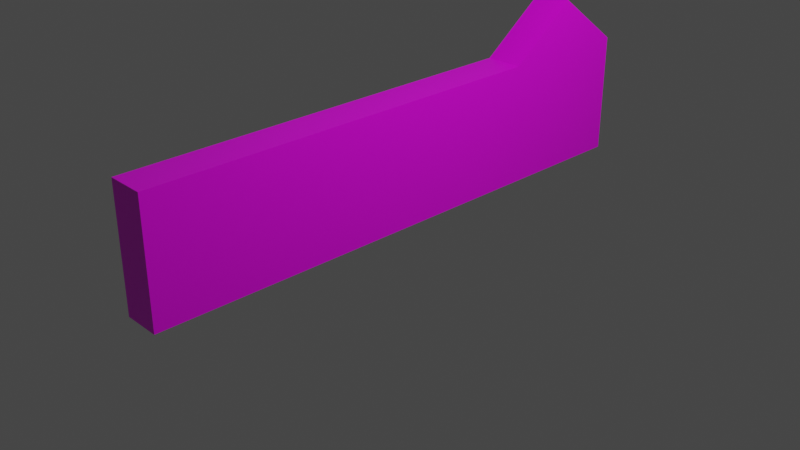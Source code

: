 # Source: retail-sign-white.blend  (saved by Blender 2.82.7; exported with 4.5.12 LTS)
import bpy
from mathutils import Matrix  # noqa: F401  (used for matrix-valued properties, if any)

bpy.ops.wm.read_factory_settings(use_empty=True)
scene = bpy.context.scene
scene.name = 'Scene'

# ---- collections
col_collection = bpy.data.collections.new('Collection'); scene.collection.children.link(col_collection)

# ---- images (referenced by path relative to the original .blend; pixels are not part of the script)
import os
ASSET_DIR = os.environ.get("B2B_ASSET_DIR", "")  # directory of the original .blend (textures are referenced by path, not embedded)
HERE = os.path.dirname(os.path.abspath(__file__))  # packed textures are extracted next to this script under _unpacked/

def load_image(name, relpath, width, height, colorspace="sRGB"):
    """Load a texture the original file referenced (path relative to the .blend, or extracted next to this script)."""
    p = next((c for c in (os.path.join(HERE, relpath), os.path.join(ASSET_DIR, relpath)) if relpath and os.path.exists(c)), "")
    if p:
        img = bpy.data.images.load(p, check_existing=True)
        img.name = name
    else:  # same state as the original file: an image datablock whose file is absent (Cycles renders it pink)
        img = bpy.data.images.new(name, width, height)
        img.source = "FILE"
        img.filepath = "//" + (relpath or name)
    img.colorspace_settings.name = colorspace
    return img
img_palette_png = load_image('palette.png', 'palette.png', 1024, 1024, 'sRGB')

# ---- materials (node trees are filled in below, after node groups)
mat_material = bpy.data.materials.new('Material')
mat_material.alpha_threshold = 0.0
mat_material.use_transparent_shadow = False
mat_material.line_color = (0.0, 0.0, 0.0, 1.0)

# ---- material node trees
mat_material.use_nodes = True; mat_material.node_tree.nodes.clear()
_N = mat_material.node_tree.nodes; _L = mat_material.node_tree.links
n0 = _N.new('ShaderNodeOutputMaterial'); n0.name = 'Material Output'; n0.location = (300, 300)
n1 = _N.new('ShaderNodeBsdfPrincipled'); n1.name = 'Principled BSDF'; n1.location = (10, 300)
n1.distribution = 'GGX'
n1.subsurface_method = 'BURLEY'
n1.inputs[2].default_value = 0.4
n1.inputs[3].default_value = 1.45
n1.inputs[27].default_value = (0.0, 0.0, 0.0, 1.0)
n1.inputs[28].default_value = 1.0
n2 = _N.new('ShaderNodeTexImage'); n2.name = 'Image Texture'; n2.location = (-280, 280)
n2.image = img_palette_png
_L.new(n1.outputs[0], n0.inputs[0])
_L.new(n2.outputs[0], n1.inputs[0])
n0.is_active_output = True

# ---- world
world_world = bpy.data.worlds.new('World'); scene.world = world_world
world_world.use_nodes = True; world_world.node_tree.nodes.clear()
_N = world_world.node_tree.nodes; _L = world_world.node_tree.links
n0 = _N.new('ShaderNodeOutputWorld'); n0.name = 'World Output'; n0.location = (300, 300)
n1 = _N.new('ShaderNodeBackground'); n1.name = 'Background'; n1.location = (10, 300)
n1.inputs[0].default_value = (0.05088, 0.05088, 0.05088, 1.0)
_L.new(n1.outputs[0], n0.inputs[0])
n0.is_active_output = True
world_world.color = (0.05088, 0.05088, 0.05088)
world_world.use_sun_shadow = False
world_world.sun_shadow_jitter_overblur = 0.0

# ---- cameras
cam_camera = bpy.data.cameras.new('Camera')
cam_camera.clip_end = 100.0
cam_camera.ortho_scale = 7.314

# ---- lights
light_light = bpy.data.lights.new('Light', 'POINT')
light_light.transmission_factor = 0.0
light_light.energy = 1000.0
light_light.shadow_soft_size = 0.1
light_light.shadow_maximum_resolution = 0.006
light_light.use_absolute_resolution = True

# ---- meshes
me_cube = bpy.data.meshes.new('Cube')
me_cube.from_pydata([(1.0, 1.0, 0.75), (1.0, 1.0, -1.0), (1.0, -1.0, 0.75), (1.0, -1.0, -1.0), (-1.0, 1.0, 0.75), (-1.0, 1.0, -1.0), (-1.0, -1.0, 0.75), (-1.0, -1.0, -1.0), (1.0, 1.0, 0.75), (1.0, 1.0, -1.0), (1.0, -1.0, 0.75), (1.0, -1.0, -1.0), (1.0, -0.5, 0.75), (1.0, -0.75, 1.5), (1.0, 0.0, 0.75), (-1.0, -0.5, -1.0), (1.0, -0.5, 0.75), (-1.0, -0.5, 0.75), (-1.0, 0.0, 0.75), (-1.0, 0.0, -1.0), (1.0, 0.0, 0.75), (-1.0, -0.75, -1.0), (1.0, -0.75, 1.5), (-1.0, -0.75, 1.5)], [], [(22, 23, 6, 10), (11, 10, 6, 7), (19, 18, 4, 5), (5, 4, 0, 9), (12, 13, 2, 3, 1, 8, 14), (21, 23, 17, 15), (20, 18, 17, 16), (0, 4, 18, 20), (11, 7, 21, 15, 19, 5, 9), (15, 17, 18, 19), (7, 6, 23, 21), (16, 17, 23, 22)])
_uv = me_cube.uv_layers.new(name='UVMap')
_uv.uv.foreach_set('vector', [0.1406, 0.9219, 0.1406, 0.9219, 0.1406, 0.9219, 0.1406, 0.9219, 0.1406, 0.9219, 0.1406, 0.9219, 0.1406, 0.9219, 0.1406, 0.9219, 0.1406, 0.9219, 0.1406, 0.9219, 0.1406, 0.9219, 0.1406, 0.9219, 0.1406, 0.9219, 0.1406, 0.9219, 0.1406, 0.9219, 0.1406, 0.9219, 0.05469, 0.7578, 0.05469, 0.7578, 0.05469, 0.7578, 0.05469, 0.7578, 0.05469, 0.7578, 0.05469, 0.7578, 0.05469, 0.7578, 0.1406, 0.9219, 0.1406, 0.9219, 0.1406, 0.9219, 0.1406, 0.9219, 0.1406, 0.9219, 0.1406, 0.9219, 0.1406, 0.9219, 0.1406, 0.9219, 0.1406, 0.9219, 0.1406, 0.9219, 0.1406, 0.9219, 0.1406, 0.9219, 0.1406, 0.9219, 0.1406, 0.9219, 0.1406, 0.9219, 0.1406, 0.9219, 0.1406, 0.9219, 0.1406, 0.9219, 0.1406, 0.9219, 0.1406, 0.9219, 0.1406, 0.9219, 0.1406, 0.9219, 0.1406, 0.9219, 0.1406, 0.9219, 0.1406, 0.9219, 0.1406, 0.9219, 0.1406, 0.9219, 0.1406, 0.9219, 0.1406, 0.9219, 0.1406, 0.9219, 0.1406, 0.9219])
me_cube.materials.append(mat_material)
me_cube.use_remesh_preserve_volume = False
me_cube.use_remesh_preserve_attributes = False
me_cube.use_mirror_vertex_groups = False
me_cube.update()

# ---- objects
ob_cube = bpy.data.objects.new('Cube', me_cube)
ob_light = bpy.data.objects.new('Light', light_light)
ob_camera = bpy.data.objects.new('Camera', cam_camera)

# ---- transforms, parenting, visibility, modifiers, constraints
ob_cube.location = (0.0, 0.0, 0.75)
ob_cube.rotation_euler = (0.0, 0.0, 3.142)
ob_cube.scale = (0.2, 3.0, 0.75)
ob_cube.lock_rotations_4d = False
ob_cube.empty_display_type = 'ARROWS'
ob_cube.lineart.crease_threshold = 0.0
ob_light.location = (4.076, 1.005, 5.904)
ob_light.rotation_euler = (0.6503, 0.05522, 1.866)
ob_light.lock_rotations_4d = False
ob_light.empty_display_type = 'ARROWS'
ob_light.color = (0.0, 0.0, 0.0, 0.0)
ob_light.lineart.crease_threshold = 0.0
ob_camera.location = (7.359, -6.926, 4.958)
ob_camera.rotation_euler = (1.109, 0.0, 0.8149)
ob_camera.lock_rotations_4d = False
ob_camera.empty_display_type = 'ARROWS'
ob_camera.color = (0.0, 0.0, 0.0, 0.0)
ob_camera.display_type = 'WIRE'
ob_camera.lineart.crease_threshold = 0.0

# ---- collection membership
col_collection.objects.link(ob_cube)
col_collection.objects.link(ob_light)
col_collection.objects.link(ob_camera)

# ---- scene / render settings (as saved in the file)
scene.camera = ob_camera
scene.frame_start = 1; scene.frame_end = 250; scene.frame_set(1)
scene.render.engine = 'BLENDER_EEVEE_NEXT'
scene.cycles.use_denoising = False
scene.cycles.samples = 128
scene.cycles.sampling_pattern = 'TABULATED_SOBOL'
scene.cycles.use_adaptive_sampling = False
scene.cycles.use_light_tree = False
scene.view_settings.view_transform = 'Filmic'
bpy.context.view_layer.update()
